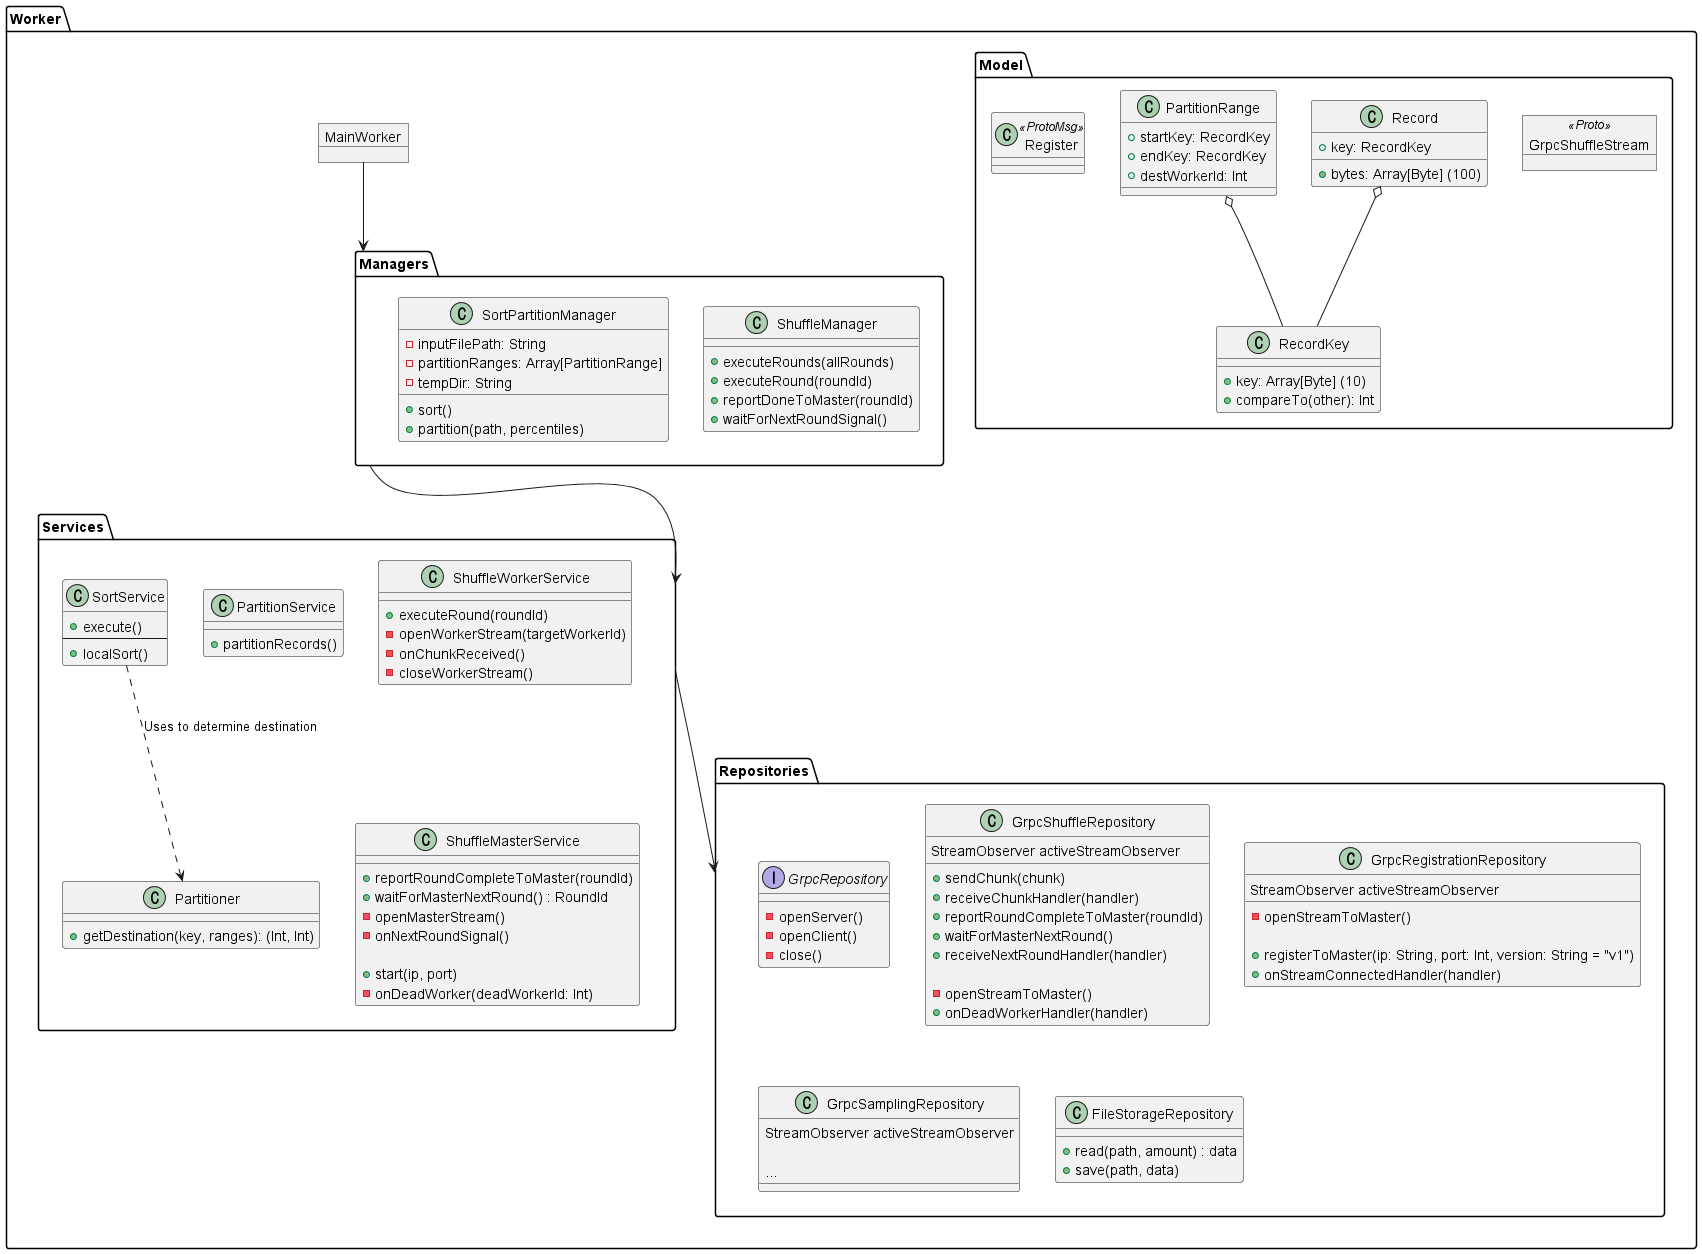

The diagram above was rendered by PlantUML. Its source (embedded in the PNG):
@startuml Worker_Module_Diagram

package Worker {
    object MainWorker 

    folder "Managers" {
        class ShuffleManager {
            + executeRounds(allRounds)
            + executeRound(roundId)
            + reportDoneToMaster(roundId)
            + waitForNextRoundSignal()
        }

        class SortPartitionManager {
            - inputFilePath: String
            - partitionRanges: Array[PartitionRange]
            - tempDir: String
            + sort()
            + partition(path, percentiles)
        }
        
    }

    folder "Services" {
        
        class SortService {
            + execute()
            --
            + localSort()
        }

        class PartitionService {
            + partitionRecords()
        }

        class Partitioner {
            + getDestination(key, ranges): (Int, Int)
        }

        class ShuffleWorkerService {
            + executeRound(roundId)
            - openWorkerStream(targetWorkerId)
            - onChunkReceived()
            - closeWorkerStream()
        }

        class ShuffleMasterService {
            + reportRoundCompleteToMaster(roundId)
            + waitForMasterNextRound() : RoundId
            - openMasterStream()
            - onNextRoundSignal()

            + start(ip, port)
            - onDeadWorker(deadWorkerId: Int)
        }
    }
    
    folder "Repositories" {
        interface GrpcRepository {
            
            - openServer()
            - openClient()
            - close()

        }

        class GrpcShuffleRepository {
            StreamObserver activeStreamObserver

            + sendChunk(chunk)
            + receiveChunkHandler(handler)
            + reportRoundCompleteToMaster(roundId)
            + waitForMasterNextRound()
            + receiveNextRoundHandler(handler)
            
            - openStreamToMaster()
            + onDeadWorkerHandler(handler)
        }

        class GrpcRegistrationRepository {
            StreamObserver activeStreamObserver

            - openStreamToMaster()

            + registerToMaster(ip: String, port: Int, version: String = "v1")
            + onStreamConnectedHandler(handler)
        }

        class GrpcSamplingRepository {
            StreamObserver activeStreamObserver

            ...
        }
            
        class FileStorageRepository {
            + read(path, amount) : data
            + save(path, data)
        }
    }
    
    folder Model {
        object GrpcShuffleStream <<Proto>>
        
        class RecordKey {
            + key: Array[Byte] (10)
            + compareTo(other): Int
        }
        
        class Record {
            + bytes: Array[Byte] (100)
            + key: RecordKey
        }
        
        class PartitionRange {
            + startKey: RecordKey
            + endKey: RecordKey
            + destWorkerId: Int
        }

        class Register   <<ProtoMsg>>

    }

    ' Relationships
    SortService ..> Partitioner : Uses to determine destination
    
    ' Model relationships
    Record o-- RecordKey
    PartitionRange o-- RecordKey
    
    ' Existing Relationships
    MainWorker --> Managers
    Managers --> Services
    Services --> Repositories

}
@enduml